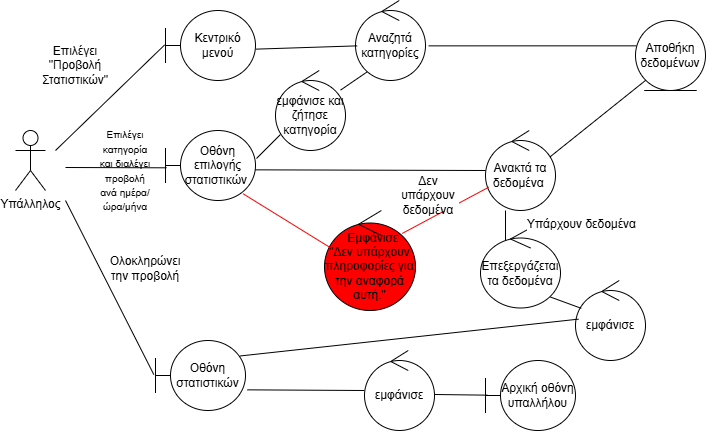

The diagram above was exported from draw.io. Its source (the exported page's mxGraphModel, read from the mxfile embedded in the PNG):
<mxGraphModel dx="772" dy="437" grid="1" gridSize="10" guides="1" tooltips="1" connect="1" arrows="1" fold="1" page="1" pageScale="1" pageWidth="827" pageHeight="1169" math="0" shadow="0">
  <root>
    <mxCell id="0" />
    <mxCell id="1" parent="0" />
    <mxCell id="uiMNvv7ha8HL7FMTFnnl-1" value="Υπάλληλος" style="shape=umlActor;verticalLabelPosition=bottom;verticalAlign=top;html=1;" parent="1" vertex="1">
      <mxGeometry x="30" y="160" width="30" height="60" as="geometry" />
    </mxCell>
    <mxCell id="uiMNvv7ha8HL7FMTFnnl-4" value="" style="endArrow=none;html=1;rounded=0;entryX=-0.01;entryY=0.492;entryDx=0;entryDy=0;entryPerimeter=0;" parent="1" target="uiMNvv7ha8HL7FMTFnnl-6" edge="1">
      <mxGeometry width="50" height="50" relative="1" as="geometry">
        <mxPoint x="70" y="180" as="sourcePoint" />
        <mxPoint x="180" y="120" as="targetPoint" />
      </mxGeometry>
    </mxCell>
    <mxCell id="uiMNvv7ha8HL7FMTFnnl-5" value="Επιλέγει &quot;Προβολή Στατιστικών&quot;" style="text;html=1;align=center;verticalAlign=middle;whiteSpace=wrap;rounded=0;" parent="1" vertex="1">
      <mxGeometry x="60" y="80" width="60" height="30" as="geometry" />
    </mxCell>
    <mxCell id="uiMNvv7ha8HL7FMTFnnl-6" value="Κεντρικό μενού" style="shape=umlBoundary;whiteSpace=wrap;html=1;" parent="1" vertex="1">
      <mxGeometry x="180" y="40" width="90" height="70" as="geometry" />
    </mxCell>
    <mxCell id="uiMNvv7ha8HL7FMTFnnl-7" value="Αναζητά κατηγορίες" style="ellipse;shape=umlControl;whiteSpace=wrap;html=1;" parent="1" vertex="1">
      <mxGeometry x="370" y="30" width="70" height="80" as="geometry" />
    </mxCell>
    <mxCell id="uiMNvv7ha8HL7FMTFnnl-8" value="εμφάνισε και ζήτησε κατηγορία" style="ellipse;shape=umlControl;whiteSpace=wrap;html=1;" parent="1" vertex="1">
      <mxGeometry x="290" y="100" width="70" height="80" as="geometry" />
    </mxCell>
    <mxCell id="uiMNvv7ha8HL7FMTFnnl-9" value="Αποθήκη δεδομένων" style="ellipse;shape=umlEntity;whiteSpace=wrap;html=1;" parent="1" vertex="1">
      <mxGeometry x="650" y="50" width="70" height="70" as="geometry" />
    </mxCell>
    <mxCell id="uiMNvv7ha8HL7FMTFnnl-10" value="" style="endArrow=none;html=1;rounded=0;entryX=0;entryY=1;entryDx=0;entryDy=0;exitX=0.857;exitY=0.375;exitDx=0;exitDy=0;exitPerimeter=0;" parent="1" source="uiMNvv7ha8HL7FMTFnnl-11" target="uiMNvv7ha8HL7FMTFnnl-9" edge="1">
      <mxGeometry width="50" height="50" relative="1" as="geometry">
        <mxPoint x="550" y="230" as="sourcePoint" />
        <mxPoint x="620" y="120" as="targetPoint" />
      </mxGeometry>
    </mxCell>
    <mxCell id="uiMNvv7ha8HL7FMTFnnl-11" value="Ανακτά τα δεδομένα&amp;nbsp;" style="ellipse;shape=umlControl;whiteSpace=wrap;html=1;" parent="1" vertex="1">
      <mxGeometry x="500" y="160" width="70" height="80" as="geometry" />
    </mxCell>
    <mxCell id="uiMNvv7ha8HL7FMTFnnl-12" value="" style="endArrow=none;html=1;rounded=0;entryX=0.011;entryY=0.533;entryDx=0;entryDy=0;entryPerimeter=0;" parent="1" target="uiMNvv7ha8HL7FMTFnnl-13" edge="1">
      <mxGeometry width="50" height="50" relative="1" as="geometry">
        <mxPoint x="80" y="197" as="sourcePoint" />
        <mxPoint x="176" y="197" as="targetPoint" />
      </mxGeometry>
    </mxCell>
    <mxCell id="uiMNvv7ha8HL7FMTFnnl-13" value="Οθόνη επιλογής στατιστικών&amp;nbsp;" style="shape=umlBoundary;whiteSpace=wrap;html=1;" parent="1" vertex="1">
      <mxGeometry x="180" y="160" width="90" height="70" as="geometry" />
    </mxCell>
    <mxCell id="uiMNvv7ha8HL7FMTFnnl-15" value="" style="endArrow=none;html=1;rounded=0;entryX=0.024;entryY=0.567;entryDx=0;entryDy=0;entryPerimeter=0;exitX=1.004;exitY=0.552;exitDx=0;exitDy=0;exitPerimeter=0;" parent="1" source="uiMNvv7ha8HL7FMTFnnl-6" target="uiMNvv7ha8HL7FMTFnnl-7" edge="1">
      <mxGeometry width="50" height="50" relative="1" as="geometry">
        <mxPoint x="290" y="79" as="sourcePoint" />
        <mxPoint x="350" y="79" as="targetPoint" />
      </mxGeometry>
    </mxCell>
    <mxCell id="uiMNvv7ha8HL7FMTFnnl-16" value="" style="endArrow=none;html=1;rounded=0;entryX=0.167;entryY=0.892;entryDx=0;entryDy=0;entryPerimeter=0;" parent="1" source="uiMNvv7ha8HL7FMTFnnl-8" target="uiMNvv7ha8HL7FMTFnnl-7" edge="1">
      <mxGeometry width="50" height="50" relative="1" as="geometry">
        <mxPoint x="430" y="140" as="sourcePoint" />
        <mxPoint x="480" y="90" as="targetPoint" />
      </mxGeometry>
    </mxCell>
    <mxCell id="uiMNvv7ha8HL7FMTFnnl-17" value="" style="endArrow=none;html=1;rounded=0;exitX=1.011;exitY=0.4;exitDx=0;exitDy=0;exitPerimeter=0;entryX=0.071;entryY=0.8;entryDx=0;entryDy=0;entryPerimeter=0;" parent="1" source="uiMNvv7ha8HL7FMTFnnl-13" target="uiMNvv7ha8HL7FMTFnnl-8" edge="1">
      <mxGeometry width="50" height="50" relative="1" as="geometry">
        <mxPoint x="390" y="260" as="sourcePoint" />
        <mxPoint x="440" y="210" as="targetPoint" />
      </mxGeometry>
    </mxCell>
    <mxCell id="uiMNvv7ha8HL7FMTFnnl-18" value="" style="endArrow=none;html=1;rounded=0;exitX=0;exitY=0.5;exitDx=0;exitDy=0;exitPerimeter=0;entryX=0.996;entryY=0.562;entryDx=0;entryDy=0;entryPerimeter=0;" parent="1" source="uiMNvv7ha8HL7FMTFnnl-11" target="uiMNvv7ha8HL7FMTFnnl-13" edge="1">
      <mxGeometry width="50" height="50" relative="1" as="geometry">
        <mxPoint x="390" y="260" as="sourcePoint" />
        <mxPoint x="300" y="220" as="targetPoint" />
      </mxGeometry>
    </mxCell>
    <mxCell id="uiMNvv7ha8HL7FMTFnnl-19" value="" style="endArrow=none;html=1;rounded=0;entryX=-0.019;entryY=0.486;entryDx=0;entryDy=0;entryPerimeter=0;" parent="1" target="uiMNvv7ha8HL7FMTFnnl-36" edge="1">
      <mxGeometry width="50" height="50" relative="1" as="geometry">
        <mxPoint x="80" y="230" as="sourcePoint" />
        <mxPoint x="180" y="290" as="targetPoint" />
      </mxGeometry>
    </mxCell>
    <mxCell id="uiMNvv7ha8HL7FMTFnnl-36" value="Οθόνη στατιστικών" style="shape=umlBoundary;whiteSpace=wrap;html=1;" parent="1" vertex="1">
      <mxGeometry x="170" y="370" width="90" height="70" as="geometry" />
    </mxCell>
    <mxCell id="uiMNvv7ha8HL7FMTFnnl-38" value="" style="endArrow=none;html=1;rounded=0;" parent="1" edge="1">
      <mxGeometry width="50" height="50" relative="1" as="geometry">
        <mxPoint x="520" y="276" as="sourcePoint" />
        <mxPoint x="520" y="240" as="targetPoint" />
      </mxGeometry>
    </mxCell>
    <mxCell id="uiMNvv7ha8HL7FMTFnnl-40" value="εμφάνισε" style="ellipse;shape=umlControl;whiteSpace=wrap;html=1;" parent="1" vertex="1">
      <mxGeometry x="590" y="310" width="70" height="80" as="geometry" />
    </mxCell>
    <mxCell id="uiMNvv7ha8HL7FMTFnnl-41" value="" style="endArrow=none;html=1;rounded=0;entryX=0.869;entryY=0.861;entryDx=0;entryDy=0;entryPerimeter=0;exitX=0.083;exitY=0.348;exitDx=0;exitDy=0;exitPerimeter=0;" parent="1" source="uiMNvv7ha8HL7FMTFnnl-40" target="uiMNvv7ha8HL7FMTFnnl-39" edge="1">
      <mxGeometry width="50" height="50" relative="1" as="geometry">
        <mxPoint x="390" y="326" as="sourcePoint" />
        <mxPoint x="450" y="270" as="targetPoint" />
        <Array as="points" />
      </mxGeometry>
    </mxCell>
    <mxCell id="uiMNvv7ha8HL7FMTFnnl-42" value="" style="endArrow=none;html=1;rounded=0;entryX=0.043;entryY=0.483;entryDx=0;entryDy=0;entryPerimeter=0;exitX=0.94;exitY=0.221;exitDx=0;exitDy=0;exitPerimeter=0;" parent="1" source="uiMNvv7ha8HL7FMTFnnl-36" target="uiMNvv7ha8HL7FMTFnnl-40" edge="1">
      <mxGeometry width="50" height="50" relative="1" as="geometry">
        <mxPoint x="280" y="320" as="sourcePoint" />
        <mxPoint x="330" y="270" as="targetPoint" />
      </mxGeometry>
    </mxCell>
    <mxCell id="uiMNvv7ha8HL7FMTFnnl-43" value="" style="endArrow=none;html=1;rounded=0;entryX=1.019;entryY=0.705;entryDx=0;entryDy=0;entryPerimeter=0;" parent="1" source="uiMNvv7ha8HL7FMTFnnl-44" target="uiMNvv7ha8HL7FMTFnnl-36" edge="1">
      <mxGeometry width="50" height="50" relative="1" as="geometry">
        <mxPoint x="250" y="380" as="sourcePoint" />
        <mxPoint x="250" y="350" as="targetPoint" />
      </mxGeometry>
    </mxCell>
    <mxCell id="uiMNvv7ha8HL7FMTFnnl-44" value="εμφάνισε" style="ellipse;shape=umlControl;whiteSpace=wrap;html=1;" parent="1" vertex="1">
      <mxGeometry x="379" y="380" width="70" height="80" as="geometry" />
    </mxCell>
    <mxCell id="uiMNvv7ha8HL7FMTFnnl-45" value="" style="endArrow=none;html=1;rounded=0;entryX=0.019;entryY=0.495;entryDx=0;entryDy=0;entryPerimeter=0;exitX=1.005;exitY=0.55;exitDx=0;exitDy=0;exitPerimeter=0;" parent="1" source="uiMNvv7ha8HL7FMTFnnl-44" target="uiMNvv7ha8HL7FMTFnnl-46" edge="1">
      <mxGeometry width="50" height="50" relative="1" as="geometry">
        <mxPoint x="270" y="420" as="sourcePoint" />
        <mxPoint x="340" y="420" as="targetPoint" />
      </mxGeometry>
    </mxCell>
    <mxCell id="uiMNvv7ha8HL7FMTFnnl-46" value="Αρχική οθόνη υπαλλήλου" style="shape=umlBoundary;whiteSpace=wrap;html=1;" parent="1" vertex="1">
      <mxGeometry x="500" y="390" width="90" height="70" as="geometry" />
    </mxCell>
    <mxCell id="uiMNvv7ha8HL7FMTFnnl-48" value="" style="endArrow=none;html=1;rounded=0;entryX=0.014;entryY=0.362;entryDx=0;entryDy=0;entryPerimeter=0;exitX=1.043;exitY=0.567;exitDx=0;exitDy=0;exitPerimeter=0;" parent="1" source="uiMNvv7ha8HL7FMTFnnl-7" target="uiMNvv7ha8HL7FMTFnnl-9" edge="1">
      <mxGeometry width="50" height="50" relative="1" as="geometry">
        <mxPoint x="490" y="80" as="sourcePoint" />
        <mxPoint x="540" y="30" as="targetPoint" />
      </mxGeometry>
    </mxCell>
    <mxCell id="uiMNvv7ha8HL7FMTFnnl-49" value="&lt;font style=&quot;font-size: 10px;&quot;&gt;Επιλέγει κατηγορία και διαλέγει προβολή ανά ημέρα/ώρα/μήνα&lt;/font&gt;" style="text;html=1;align=center;verticalAlign=middle;whiteSpace=wrap;rounded=0;fontStyle=0" parent="1" vertex="1">
      <mxGeometry x="110" y="190" width="60" height="20" as="geometry" />
    </mxCell>
    <mxCell id="uiMNvv7ha8HL7FMTFnnl-50" value="Ολοκληρώνει την προβολή" style="text;html=1;align=center;verticalAlign=middle;whiteSpace=wrap;rounded=0;" parent="1" vertex="1">
      <mxGeometry x="130" y="282.5" width="60" height="30" as="geometry" />
    </mxCell>
    <mxCell id="uiMNvv7ha8HL7FMTFnnl-51" value="" style="endArrow=none;html=1;rounded=0;exitX=0.855;exitY=0.229;exitDx=0;exitDy=0;exitPerimeter=0;strokeColor=#FF0000;" parent="1" source="uiMNvv7ha8HL7FMTFnnl-52" target="uiMNvv7ha8HL7FMTFnnl-11" edge="1">
      <mxGeometry width="50" height="50" relative="1" as="geometry">
        <mxPoint x="630" y="310" as="sourcePoint" />
        <mxPoint x="650" y="280" as="targetPoint" />
      </mxGeometry>
    </mxCell>
    <mxCell id="uiMNvv7ha8HL7FMTFnnl-52" value="&amp;nbsp; Εμφάνισε&lt;div&gt;&quot;Δεν υπάρχουν πληροφορίες για την αναφορά αυτή.&quot;&lt;/div&gt;" style="ellipse;shape=umlControl;whiteSpace=wrap;html=1;fillColor=#FF0000;" parent="1" vertex="1">
      <mxGeometry x="339" y="240" width="91" height="100" as="geometry" />
    </mxCell>
    <mxCell id="uiMNvv7ha8HL7FMTFnnl-53" value="Δεν υπάρχουν δεδομένα" style="text;html=1;align=center;verticalAlign=middle;whiteSpace=wrap;rounded=0;strokeColor=#FFFFFF;fillColor=#FFFFFF;" parent="1" vertex="1">
      <mxGeometry x="413" y="210" width="60" height="30" as="geometry" />
    </mxCell>
    <mxCell id="uiMNvv7ha8HL7FMTFnnl-39" value="Επεξεργάζεται τα δεδομένα" style="ellipse;shape=umlControl;whiteSpace=wrap;html=1;" parent="1" vertex="1">
      <mxGeometry x="495" y="257.5" width="80" height="80" as="geometry" />
    </mxCell>
    <mxCell id="RBQAHWnH4DXJqHkiuMZ2-3" value="" style="endArrow=none;html=1;rounded=0;entryX=0.86;entryY=0.902;entryDx=0;entryDy=0;entryPerimeter=0;exitX=0.068;exitY=0.374;exitDx=0;exitDy=0;exitPerimeter=0;strokeColor=#FF0000;" parent="1" source="uiMNvv7ha8HL7FMTFnnl-52" target="uiMNvv7ha8HL7FMTFnnl-13" edge="1">
      <mxGeometry width="50" height="50" relative="1" as="geometry">
        <mxPoint x="340" y="280" as="sourcePoint" />
        <mxPoint x="400" y="240" as="targetPoint" />
      </mxGeometry>
    </mxCell>
    <mxCell id="qRtLqJZIt_36518jOcgN-1" value="&lt;span style=&quot;color: rgb(0, 0, 0); font-family: Helvetica; font-size: 12px; font-style: normal; font-variant-ligatures: normal; font-variant-caps: normal; font-weight: 400; letter-spacing: normal; orphans: 2; text-align: center; text-indent: 0px; text-transform: none; widows: 2; word-spacing: 0px; -webkit-text-stroke-width: 0px; white-space: normal; text-decoration-thickness: initial; text-decoration-style: initial; text-decoration-color: initial; float: none; background-color: rgb(255, 255, 255); display: inline !important;&quot;&gt;Υπάρχουν δεδομένα&lt;/span&gt;" style="text;whiteSpace=wrap;html=1;" parent="1" vertex="1">
      <mxGeometry x="540" y="240" width="160" height="40" as="geometry" />
    </mxCell>
  </root>
</mxGraphModel>